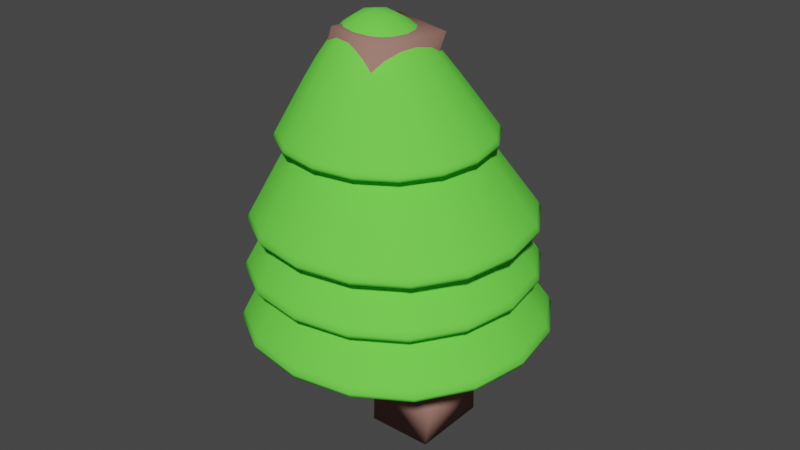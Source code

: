 # Source: agac2.blend  (saved by Blender 3.6.13; exported with 4.5.12 LTS)
import bpy
from mathutils import Matrix  # noqa: F401  (used for matrix-valued properties, if any)

bpy.ops.wm.read_factory_settings(use_empty=True)
scene = bpy.context.scene
scene.name = 'Scene'

# ---- collections
col_collection = bpy.data.collections.new('Collection'); scene.collection.children.link(col_collection)

# ---- materials (node trees are filled in below, after node groups)
mat_material_003 = bpy.data.materials.new('Material.003')
mat_material_003.use_transparent_shadow = False
mat_material_003.diffuse_color = (0.3363, 0.1821, 0.1493, 1.0)
mat_material_002 = bpy.data.materials.new('Material.002')
mat_material_002.use_transparent_shadow = False
mat_material_002.diffuse_color = (0.1552, 0.8, 0.0744, 1.0)

# ---- material node trees

# ---- world
world_world = bpy.data.worlds.new('World'); scene.world = world_world
world_world.use_nodes = True; world_world.node_tree.nodes.clear()
_N = world_world.node_tree.nodes; _L = world_world.node_tree.links
n0 = _N.new('ShaderNodeOutputWorld'); n0.name = 'World Output'; n0.location = (300, 300)
n1 = _N.new('ShaderNodeBackground'); n1.name = 'Background'; n1.location = (10, 300)
n1.inputs[0].default_value = (0.05088, 0.05088, 0.05088, 1.0)
_L.new(n1.outputs[0], n0.inputs[0])
n0.is_active_output = True
world_world.color = (0.05088, 0.05088, 0.05088)
world_world.use_sun_shadow = False
world_world.sun_shadow_jitter_overblur = 0.0

# ---- meshes
me_cube_001 = bpy.data.meshes.new('Cube.001')
me_cube_001.from_pydata([(-1.0, -1.0, -1.0), (-0.9126, -1.054, 0.7611), (-1.0, 1.0, -1.0), (-1.079, 0.9023, 1.144), (1.0, -1.0, -1.0), (1.079, -0.9023, 0.8563), (1.0, 1.0, -1.0), (0.9126, 1.054, 1.239), (-1.74, -1.771, 2.408), (-1.809, 0.2216, 2.571), (0.1898, 0.2878, 2.608), (0.2588, -1.704, 2.444), (-2.272, -0.7427, 4.213), (-2.319, 1.254, 4.326), (-0.3201, 1.3, 4.351), (-0.2726, -0.6966, 4.238), (-3.775, -1.911, 7.272), (-3.795, 0.08845, 7.32), (-1.795, 0.108, 7.33), (-1.775, -1.891, 7.282), (-4.304, -1.051, 8.659), (-3.974, 0.9176, 8.536), (-2.007, 0.5803, 8.407), (-2.337, -1.389, 8.53), (-3.865, -1.55, 10.61), (-3.525, 0.4192, 10.53), (-1.56, 0.07461, 10.4), (-1.9, -1.895, 10.48), (-3.159, -1.05, 13.47), (-2.871, 0.9074, 13.18), (-0.8981, 0.6006, 13.07), (-1.186, -1.356, 13.36), (-2.255, -1.052, 17.28), (-1.919, 0.9173, 17.18), (0.04706, 0.575, 17.05), (-0.2894, -1.394, 17.14)], [], [(0, 1, 3, 2), (2, 3, 7, 6), (6, 7, 5, 4), (4, 5, 1, 0), (2, 6, 4, 0), (7, 3, 9, 10), (11, 10, 14, 15), (5, 7, 10, 11), (3, 1, 8, 9), (1, 5, 11, 8), (13, 12, 16, 17), (9, 8, 12, 13), (8, 11, 15, 12), (10, 9, 13, 14), (16, 19, 23, 20), (12, 15, 19, 16), (14, 13, 17, 18), (15, 14, 18, 19), (23, 22, 26, 27), (18, 17, 21, 22), (19, 18, 22, 23), (17, 16, 20, 21), (27, 26, 30, 31), (21, 20, 24, 25), (20, 23, 27, 24), (22, 21, 25, 26), (28, 31, 35, 32), (25, 24, 28, 29), (24, 27, 31, 28), (26, 25, 29, 30), (34, 33, 32, 35), (30, 29, 33, 34), (31, 30, 34, 35), (29, 28, 32, 33)])
me_cube_001.polygons.foreach_set('use_smooth', [True] * 34)
_uv = me_cube_001.uv_layers.new(name='UVMap')
_uv.uv.foreach_set('vector', [0.375, 0.0, 0.625, 0.0, 0.625, 0.25, 0.375, 0.25, 0.375, 0.25, 0.625, 0.25, 0.625, 0.5, 0.375, 0.5, 0.375, 0.5, 0.625, 0.5, 0.625, 0.75, 0.375, 0.75, 0.375, 0.75, 0.625, 0.75, 0.625, 1.0, 0.375, 1.0, 0.125, 0.5, 0.375, 0.5, 0.375, 0.75, 0.125, 0.75, 0.625, 0.5, 0.625, 0.25, 0.625, 0.25, 0.625, 0.5, 0.625, 0.75, 0.625, 0.5, 0.625, 0.5, 0.625, 0.75, 0.625, 0.75, 0.625, 0.5, 0.625, 0.5, 0.625, 0.75, 0.625, 0.25, 0.625, 0.0, 0.625, 0.0, 0.625, 0.25, 0.625, 1.0, 0.625, 0.75, 0.625, 0.75, 0.625, 1.0, 0.625, 0.25, 0.625, 0.0, 0.625, 0.0, 0.625, 0.25, 0.625, 0.25, 0.625, 0.0, 0.625, 0.0, 0.625, 0.25, 0.625, 1.0, 0.625, 0.75, 0.625, 0.75, 0.625, 1.0, 0.625, 0.5, 0.625, 0.25, 0.625, 0.25, 0.625, 0.5, 0.625, 1.0, 0.625, 0.75, 0.625, 0.75, 0.625, 1.0, 0.625, 1.0, 0.625, 0.75, 0.625, 0.75, 0.625, 1.0, 0.625, 0.5, 0.625, 0.25, 0.625, 0.25, 0.625, 0.5, 0.625, 0.75, 0.625, 0.5, 0.625, 0.5, 0.625, 0.75, 0.625, 0.75, 0.625, 0.5, 0.625, 0.5, 0.625, 0.75, 0.625, 0.5, 0.625, 0.25, 0.625, 0.25, 0.625, 0.5, 0.625, 0.75, 0.625, 0.5, 0.625, 0.5, 0.625, 0.75, 0.625, 0.25, 0.625, 0.0, 0.625, 0.0, 0.625, 0.25, 0.625, 0.75, 0.625, 0.5, 0.625, 0.5, 0.625, 0.75, 0.625, 0.25, 0.625, 0.0, 0.625, 0.0, 0.625, 0.25, 0.625, 1.0, 0.625, 0.75, 0.625, 0.75, 0.625, 1.0, 0.625, 0.5, 0.625, 0.25, 0.625, 0.25, 0.625, 0.5, 0.625, 1.0, 0.625, 0.75, 0.625, 0.75, 0.625, 1.0, 0.625, 0.25, 0.625, 0.0, 0.625, 0.0, 0.625, 0.25, 0.625, 1.0, 0.625, 0.75, 0.625, 0.75, 0.625, 1.0, 0.625, 0.5, 0.625, 0.25, 0.625, 0.25, 0.625, 0.5, 0.625, 0.5, 0.875, 0.5, 0.875, 0.75, 0.625, 0.75, 0.625, 0.5, 0.625, 0.25, 0.625, 0.25, 0.625, 0.5, 0.625, 0.75, 0.625, 0.5, 0.625, 0.5, 0.625, 0.75, 0.625, 0.25, 0.625, 0.0, 0.625, 0.0, 0.625, 0.25])
me_cube_001.materials.append(mat_material_003)
me_cube_001.update()
me_cube_002 = bpy.data.meshes.new('Cube.002')
me_cube_002.from_pydata([(-2.796, -2.202, -0.06073), (-1.342, -0.3086, 2.552), (-2.796, 2.559, -0.06073), (-1.342, 0.7903, 2.552), (1.965, -2.202, -0.06073), (-0.243, -0.3086, 2.552), (1.965, 2.559, -0.06073), (-0.243, 0.7903, 2.552), (-2.657, -2.021, 0.1889), (-2.657, 2.39, 0.1889), (1.754, 2.39, 0.1889), (1.754, -2.021, 0.1889), (-2.414, -1.705, 0.6244), (-2.414, 2.095, 0.6244), (1.386, 2.095, 0.6244), (1.386, -1.705, 0.6244)], [], [(12, 1, 3, 13), (13, 3, 7, 14), (14, 7, 5, 15), (15, 5, 1, 12), (2, 6, 4, 0), (7, 3, 1, 5), (4, 11, 8, 0), (6, 10, 11, 4), (2, 9, 10, 6), (0, 8, 9, 2), (11, 15, 12, 8), (10, 14, 15, 11), (9, 13, 14, 10), (8, 12, 13, 9)])
me_cube_002.polygons.foreach_set('use_smooth', [True] * 14)
_uv = me_cube_002.uv_layers.new(name='UVMap')
_uv.uv.foreach_set('vector', [0.4406, 0.0, 0.625, 0.0, 0.625, 0.25, 0.4406, 0.25, 0.4406, 0.25, 0.625, 0.25, 0.625, 0.5, 0.4406, 0.5, 0.4406, 0.5, 0.625, 0.5, 0.625, 0.75, 0.4406, 0.75, 0.4406, 0.75, 0.625, 0.75, 0.625, 1.0, 0.4406, 1.0, 0.125, 0.5, 0.375, 0.5, 0.375, 0.75, 0.125, 0.75, 0.625, 0.5, 0.875, 0.5, 0.875, 0.75, 0.625, 0.75, 0.375, 0.75, 0.3989, 0.75, 0.3989, 1.0, 0.375, 1.0, 0.375, 0.5, 0.3989, 0.5, 0.3989, 0.75, 0.375, 0.75, 0.375, 0.25, 0.3989, 0.25, 0.3989, 0.5, 0.375, 0.5, 0.375, 0.0, 0.3989, 0.0, 0.3989, 0.25, 0.375, 0.25, 0.3989, 0.75, 0.4406, 0.75, 0.4406, 1.0, 0.3989, 1.0, 0.3989, 0.5, 0.4406, 0.5, 0.4406, 0.75, 0.3989, 0.75, 0.3989, 0.25, 0.4406, 0.25, 0.4406, 0.5, 0.3989, 0.5, 0.3989, 0.0, 0.4406, 0.0, 0.4406, 0.25, 0.3989, 0.25])
me_cube_002.materials.append(mat_material_002)
me_cube_002.update()
me_cube_003 = bpy.data.meshes.new('Cube.003')
me_cube_003.from_pydata([(-2.796, -2.202, -0.06073), (-1.342, -0.3086, 2.552), (-2.796, 2.559, -0.06073), (-1.342, 0.7903, 2.552), (1.965, -2.202, -0.06073), (-0.243, -0.3086, 2.552), (1.965, 2.559, -0.06073), (-0.243, 0.7903, 2.552), (-2.657, -2.021, 0.1889), (-2.657, 2.39, 0.1889), (1.754, 2.39, 0.1889), (1.754, -2.021, 0.1889), (-2.414, -1.705, 0.6244), (-2.414, 2.095, 0.6244), (1.386, 2.095, 0.6244), (1.386, -1.705, 0.6244)], [], [(12, 1, 3, 13), (13, 3, 7, 14), (14, 7, 5, 15), (15, 5, 1, 12), (2, 6, 4, 0), (7, 3, 1, 5), (4, 11, 8, 0), (6, 10, 11, 4), (2, 9, 10, 6), (0, 8, 9, 2), (11, 15, 12, 8), (10, 14, 15, 11), (9, 13, 14, 10), (8, 12, 13, 9)])
me_cube_003.polygons.foreach_set('use_smooth', [True] * 14)
_uv = me_cube_003.uv_layers.new(name='UVMap')
_uv.uv.foreach_set('vector', [0.4406, 0.0, 0.625, 0.0, 0.625, 0.25, 0.4406, 0.25, 0.4406, 0.25, 0.625, 0.25, 0.625, 0.5, 0.4406, 0.5, 0.4406, 0.5, 0.625, 0.5, 0.625, 0.75, 0.4406, 0.75, 0.4406, 0.75, 0.625, 0.75, 0.625, 1.0, 0.4406, 1.0, 0.125, 0.5, 0.375, 0.5, 0.375, 0.75, 0.125, 0.75, 0.625, 0.5, 0.875, 0.5, 0.875, 0.75, 0.625, 0.75, 0.375, 0.75, 0.3989, 0.75, 0.3989, 1.0, 0.375, 1.0, 0.375, 0.5, 0.3989, 0.5, 0.3989, 0.75, 0.375, 0.75, 0.375, 0.25, 0.3989, 0.25, 0.3989, 0.5, 0.375, 0.5, 0.375, 0.0, 0.3989, 0.0, 0.3989, 0.25, 0.375, 0.25, 0.3989, 0.75, 0.4406, 0.75, 0.4406, 1.0, 0.3989, 1.0, 0.3989, 0.5, 0.4406, 0.5, 0.4406, 0.75, 0.3989, 0.75, 0.3989, 0.25, 0.4406, 0.25, 0.4406, 0.5, 0.3989, 0.5, 0.3989, 0.0, 0.4406, 0.0, 0.4406, 0.25, 0.3989, 0.25])
me_cube_003.materials.append(mat_material_002)
me_cube_003.update()
me_cube_004 = bpy.data.meshes.new('Cube.004')
me_cube_004.from_pydata([(-2.796, -2.202, -0.06073), (-1.342, -0.3086, 2.552), (-2.796, 2.559, -0.06073), (-1.342, 0.7903, 2.552), (1.965, -2.202, -0.06073), (-0.243, -0.3086, 2.552), (1.965, 2.559, -0.06073), (-0.243, 0.7903, 2.552), (-2.657, -2.021, 0.1889), (-2.657, 2.39, 0.1889), (1.754, 2.39, 0.1889), (1.754, -2.021, 0.1889), (-2.414, -1.705, 0.6244), (-2.414, 2.095, 0.6244), (1.386, 2.095, 0.6244), (1.386, -1.705, 0.6244)], [], [(12, 1, 3, 13), (13, 3, 7, 14), (14, 7, 5, 15), (15, 5, 1, 12), (2, 6, 4, 0), (7, 3, 1, 5), (4, 11, 8, 0), (6, 10, 11, 4), (2, 9, 10, 6), (0, 8, 9, 2), (11, 15, 12, 8), (10, 14, 15, 11), (9, 13, 14, 10), (8, 12, 13, 9)])
me_cube_004.polygons.foreach_set('use_smooth', [True] * 14)
_uv = me_cube_004.uv_layers.new(name='UVMap')
_uv.uv.foreach_set('vector', [0.4406, 0.0, 0.625, 0.0, 0.625, 0.25, 0.4406, 0.25, 0.4406, 0.25, 0.625, 0.25, 0.625, 0.5, 0.4406, 0.5, 0.4406, 0.5, 0.625, 0.5, 0.625, 0.75, 0.4406, 0.75, 0.4406, 0.75, 0.625, 0.75, 0.625, 1.0, 0.4406, 1.0, 0.125, 0.5, 0.375, 0.5, 0.375, 0.75, 0.125, 0.75, 0.625, 0.5, 0.875, 0.5, 0.875, 0.75, 0.625, 0.75, 0.375, 0.75, 0.3989, 0.75, 0.3989, 1.0, 0.375, 1.0, 0.375, 0.5, 0.3989, 0.5, 0.3989, 0.75, 0.375, 0.75, 0.375, 0.25, 0.3989, 0.25, 0.3989, 0.5, 0.375, 0.5, 0.375, 0.0, 0.3989, 0.0, 0.3989, 0.25, 0.375, 0.25, 0.3989, 0.75, 0.4406, 0.75, 0.4406, 1.0, 0.3989, 1.0, 0.3989, 0.5, 0.4406, 0.5, 0.4406, 0.75, 0.3989, 0.75, 0.3989, 0.25, 0.4406, 0.25, 0.4406, 0.5, 0.3989, 0.5, 0.3989, 0.0, 0.4406, 0.0, 0.4406, 0.25, 0.3989, 0.25])
me_cube_004.materials.append(mat_material_002)
me_cube_004.update()
me_cube_005 = bpy.data.meshes.new('Cube.005')
me_cube_005.from_pydata([(-2.796, -2.202, -0.06073), (-1.342, -0.3086, 2.552), (-2.796, 2.559, -0.06073), (-1.342, 0.7903, 2.552), (1.965, -2.202, -0.06073), (-0.243, -0.3086, 2.552), (1.965, 2.559, -0.06073), (-0.243, 0.7903, 2.552), (-2.657, -2.021, 0.1889), (-2.657, 2.39, 0.1889), (1.754, 2.39, 0.1889), (1.754, -2.021, 0.1889), (-2.414, -1.705, 0.6244), (-2.414, 2.095, 0.6244), (1.386, 2.095, 0.6244), (1.386, -1.705, 0.6244)], [], [(12, 1, 3, 13), (13, 3, 7, 14), (14, 7, 5, 15), (15, 5, 1, 12), (2, 6, 4, 0), (7, 3, 1, 5), (4, 11, 8, 0), (6, 10, 11, 4), (2, 9, 10, 6), (0, 8, 9, 2), (11, 15, 12, 8), (10, 14, 15, 11), (9, 13, 14, 10), (8, 12, 13, 9)])
me_cube_005.polygons.foreach_set('use_smooth', [True] * 14)
_uv = me_cube_005.uv_layers.new(name='UVMap')
_uv.uv.foreach_set('vector', [0.4406, 0.0, 0.625, 0.0, 0.625, 0.25, 0.4406, 0.25, 0.4406, 0.25, 0.625, 0.25, 0.625, 0.5, 0.4406, 0.5, 0.4406, 0.5, 0.625, 0.5, 0.625, 0.75, 0.4406, 0.75, 0.4406, 0.75, 0.625, 0.75, 0.625, 1.0, 0.4406, 1.0, 0.125, 0.5, 0.375, 0.5, 0.375, 0.75, 0.125, 0.75, 0.625, 0.5, 0.875, 0.5, 0.875, 0.75, 0.625, 0.75, 0.375, 0.75, 0.3989, 0.75, 0.3989, 1.0, 0.375, 1.0, 0.375, 0.5, 0.3989, 0.5, 0.3989, 0.75, 0.375, 0.75, 0.375, 0.25, 0.3989, 0.25, 0.3989, 0.5, 0.375, 0.5, 0.375, 0.0, 0.3989, 0.0, 0.3989, 0.25, 0.375, 0.25, 0.3989, 0.75, 0.4406, 0.75, 0.4406, 1.0, 0.3989, 1.0, 0.3989, 0.5, 0.4406, 0.5, 0.4406, 0.75, 0.3989, 0.75, 0.3989, 0.25, 0.4406, 0.25, 0.4406, 0.5, 0.3989, 0.5, 0.3989, 0.0, 0.4406, 0.0, 0.4406, 0.25, 0.3989, 0.25])
me_cube_005.materials.append(mat_material_002)
me_cube_005.update()

# ---- objects
ob_cube = bpy.data.objects.new('Cube', me_cube_001)
ob_cube_001 = bpy.data.objects.new('Cube.001', me_cube_002)
ob_cube_002 = bpy.data.objects.new('Cube.002', me_cube_003)
ob_cube_003 = bpy.data.objects.new('Cube.003', me_cube_004)
ob_cube_004 = bpy.data.objects.new('Cube.004', me_cube_005)

# ---- transforms, parenting, visibility, modifiers, constraints
ob_cube.location = (0.2827, -0.5166, 0.4881)
ob_cube.scale = (2.58, 3.072, 1.702)
_m = ob_cube.modifiers.new('Subdivision', 'SUBSURF')
_m.render_levels = 0
ob_cube_001.location = (0.7363, -2.249, 7.227)
ob_cube_001.scale = (5.597, 5.597, 5.597)
_m = ob_cube_001.modifiers.new('Subdivision', 'SUBSURF')
ob_cube_002.location = (0.2471, -2.246, 11.42)
ob_cube_002.scale = (5.25, 5.25, 5.25)
_m = ob_cube_002.modifiers.new('Subdivision', 'SUBSURF')
ob_cube_003.location = (0.2769, -2.18, 15.35)
ob_cube_003.scale = (5.106, 5.106, 5.106)
_m = ob_cube_003.modifiers.new('Subdivision', 'SUBSURF')
ob_cube_004.location = (-0.8761, -2.031, 21.65)
ob_cube_004.scale = (3.857, 3.857, 3.857)
_m = ob_cube_004.modifiers.new('Subdivision', 'SUBSURF')

# ---- collection membership
col_collection.objects.link(ob_cube)
col_collection.objects.link(ob_cube_001)
col_collection.objects.link(ob_cube_002)
col_collection.objects.link(ob_cube_003)
col_collection.objects.link(ob_cube_004)

# ---- scene / render settings (as saved in the file)
scene.frame_start = 1; scene.frame_end = 250; scene.frame_set(1)
scene.render.engine = 'BLENDER_EEVEE_NEXT'
scene.cycles.sampling_pattern = 'TABULATED_SOBOL'
scene.view_settings.view_transform = 'Filmic'
bpy.context.view_layer.update()

# ---- added for rendering (the .blend has no active camera and no usable light): camera, sun
cam_auto = bpy.data.cameras.new('AutoCamera')
cam_auto.lens = 50.0
cam_auto.sensor_width = 36.0
cam_auto.clip_end = 1000.0
ob_auto_camera = bpy.data.objects.new('AutoCamera', cam_auto)
scene.collection.objects.link(ob_auto_camera)
ob_auto_camera.location = (44.5796, -56.6489, 52.0733)
ob_auto_camera.rotation_euler = (1.09748, -7.21219e-08, 0.694738)
scene.camera = ob_auto_camera
light_auto_sun = bpy.data.lights.new('AutoSun', 'SUN')
light_auto_sun.energy = 3.0
light_auto_sun.angle = 0.0523599
ob_auto_sun = bpy.data.objects.new('AutoSun', light_auto_sun)
scene.collection.objects.link(ob_auto_sun)
ob_auto_sun.rotation_euler = (0.872665, 0.174533, 0.523599)
bpy.context.view_layer.update()
